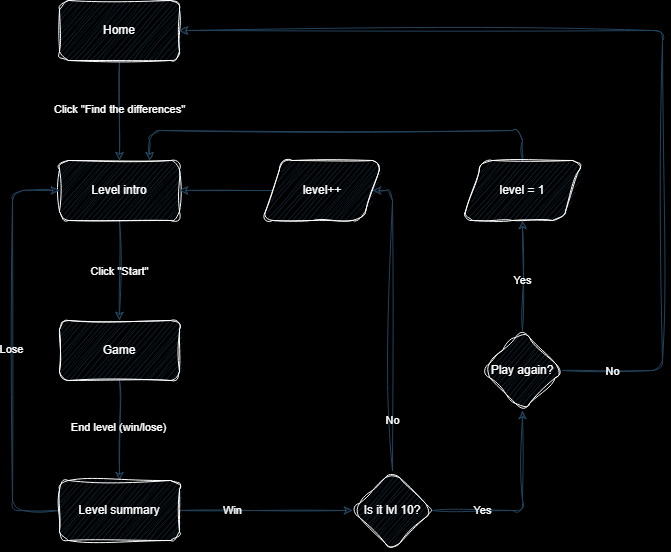

The diagram above was exported from draw.io. Its source (the exported page's mxGraphModel, read from the mxfile embedded in the PNG):
<mxGraphModel dx="1430" dy="786" grid="1" gridSize="10" guides="1" tooltips="1" connect="1" arrows="1" fold="1" page="1" pageScale="1" pageWidth="827" pageHeight="1169" background="#000000" math="0" shadow="0">
  <root>
    <mxCell id="0" />
    <mxCell id="1" parent="0" />
    <mxCell id="nZnQbOZs1F1N1zhfuQGj-1" style="edgeStyle=orthogonalEdgeStyle;rounded=1;orthogonalLoop=1;jettySize=auto;html=1;labelBackgroundColor=none;strokeColor=#23445D;fontColor=default;sketch=1;curveFitting=1;jiggle=2;" parent="1" source="nZnQbOZs1F1N1zhfuQGj-3" target="nZnQbOZs1F1N1zhfuQGj-6" edge="1">
      <mxGeometry relative="1" as="geometry" />
    </mxCell>
    <mxCell id="nZnQbOZs1F1N1zhfuQGj-2" value="Click &quot;Find the differences&quot;" style="edgeLabel;html=1;align=center;verticalAlign=middle;resizable=0;points=[];labelBackgroundColor=none;fontColor=#FFFFFF;rounded=1;sketch=1;curveFitting=1;jiggle=2;" parent="nZnQbOZs1F1N1zhfuQGj-1" connectable="0" vertex="1">
      <mxGeometry x="-0.0381" relative="1" as="geometry">
        <mxPoint as="offset" />
      </mxGeometry>
    </mxCell>
    <mxCell id="nZnQbOZs1F1N1zhfuQGj-3" value="Home" style="rounded=1;whiteSpace=wrap;html=1;labelBackgroundColor=none;fillColor=#182E3E;strokeColor=#FFFFFF;fontColor=#FFFFFF;sketch=1;curveFitting=1;jiggle=2;" parent="1" vertex="1">
      <mxGeometry x="87" y="40" width="120" height="60" as="geometry" />
    </mxCell>
    <mxCell id="nZnQbOZs1F1N1zhfuQGj-4" style="edgeStyle=orthogonalEdgeStyle;rounded=1;orthogonalLoop=1;jettySize=auto;html=1;exitX=0.5;exitY=1;exitDx=0;exitDy=0;entryX=0.5;entryY=0;entryDx=0;entryDy=0;labelBackgroundColor=none;strokeColor=#23445D;fontColor=default;sketch=1;curveFitting=1;jiggle=2;" parent="1" source="nZnQbOZs1F1N1zhfuQGj-6" target="nZnQbOZs1F1N1zhfuQGj-9" edge="1">
      <mxGeometry relative="1" as="geometry" />
    </mxCell>
    <mxCell id="nZnQbOZs1F1N1zhfuQGj-5" value="Click &quot;Start&quot;" style="edgeLabel;html=1;align=center;verticalAlign=middle;resizable=0;points=[];labelBackgroundColor=none;fontColor=#FFFFFF;rounded=1;sketch=1;curveFitting=1;jiggle=2;" parent="nZnQbOZs1F1N1zhfuQGj-4" connectable="0" vertex="1">
      <mxGeometry x="0.0029" relative="1" as="geometry">
        <mxPoint as="offset" />
      </mxGeometry>
    </mxCell>
    <mxCell id="nZnQbOZs1F1N1zhfuQGj-6" value="Level intro" style="rounded=1;whiteSpace=wrap;html=1;labelBackgroundColor=none;fillColor=#182E3E;strokeColor=#FFFFFF;fontColor=#FFFFFF;sketch=1;curveFitting=1;jiggle=2;" parent="1" vertex="1">
      <mxGeometry x="87" y="200" width="120" height="60" as="geometry" />
    </mxCell>
    <mxCell id="nZnQbOZs1F1N1zhfuQGj-7" style="edgeStyle=orthogonalEdgeStyle;rounded=1;orthogonalLoop=1;jettySize=auto;html=1;entryX=0.5;entryY=0;entryDx=0;entryDy=0;labelBackgroundColor=none;strokeColor=#23445D;fontColor=default;sketch=1;curveFitting=1;jiggle=2;" parent="1" source="nZnQbOZs1F1N1zhfuQGj-9" target="nZnQbOZs1F1N1zhfuQGj-14" edge="1">
      <mxGeometry relative="1" as="geometry" />
    </mxCell>
    <mxCell id="nZnQbOZs1F1N1zhfuQGj-8" value="End level (win/lose)" style="edgeLabel;html=1;align=center;verticalAlign=middle;resizable=0;points=[];labelBackgroundColor=none;fontColor=#FFFFFF;rounded=1;sketch=1;curveFitting=1;jiggle=2;" parent="nZnQbOZs1F1N1zhfuQGj-7" connectable="0" vertex="1">
      <mxGeometry x="-0.0771" y="-1" relative="1" as="geometry">
        <mxPoint as="offset" />
      </mxGeometry>
    </mxCell>
    <mxCell id="nZnQbOZs1F1N1zhfuQGj-9" value="Game" style="rounded=1;whiteSpace=wrap;html=1;labelBackgroundColor=none;fillColor=#182E3E;strokeColor=#FFFFFF;fontColor=#FFFFFF;sketch=1;curveFitting=1;jiggle=2;" parent="1" vertex="1">
      <mxGeometry x="87" y="360" width="120" height="60" as="geometry" />
    </mxCell>
    <mxCell id="nZnQbOZs1F1N1zhfuQGj-10" style="edgeStyle=orthogonalEdgeStyle;rounded=1;orthogonalLoop=1;jettySize=auto;html=1;entryX=0;entryY=0.5;entryDx=0;entryDy=0;labelBackgroundColor=none;strokeColor=#23445D;fontColor=default;sketch=1;curveFitting=1;jiggle=2;" parent="1" source="nZnQbOZs1F1N1zhfuQGj-14" target="nZnQbOZs1F1N1zhfuQGj-6" edge="1">
      <mxGeometry relative="1" as="geometry">
        <Array as="points">
          <mxPoint x="40" y="550" />
          <mxPoint x="40" y="230" />
        </Array>
      </mxGeometry>
    </mxCell>
    <mxCell id="nZnQbOZs1F1N1zhfuQGj-11" value="Lose" style="edgeLabel;html=1;align=center;verticalAlign=middle;resizable=0;points=[];labelBackgroundColor=none;fontColor=#FFFFFF;rounded=1;sketch=1;curveFitting=1;jiggle=2;" parent="nZnQbOZs1F1N1zhfuQGj-10" connectable="0" vertex="1">
      <mxGeometry x="0.005" y="1" relative="1" as="geometry">
        <mxPoint as="offset" />
      </mxGeometry>
    </mxCell>
    <mxCell id="nZnQbOZs1F1N1zhfuQGj-12" style="edgeStyle=orthogonalEdgeStyle;rounded=1;orthogonalLoop=1;jettySize=auto;html=1;exitX=1;exitY=0.5;exitDx=0;exitDy=0;labelBackgroundColor=none;strokeColor=#23445D;fontColor=default;sketch=1;curveFitting=1;jiggle=2;" parent="1" source="nZnQbOZs1F1N1zhfuQGj-14" target="nZnQbOZs1F1N1zhfuQGj-19" edge="1">
      <mxGeometry relative="1" as="geometry" />
    </mxCell>
    <mxCell id="nZnQbOZs1F1N1zhfuQGj-13" value="Win" style="edgeLabel;html=1;align=center;verticalAlign=middle;resizable=0;points=[];labelBackgroundColor=none;fontColor=#FFFFFF;rounded=1;sketch=1;curveFitting=1;jiggle=2;" parent="nZnQbOZs1F1N1zhfuQGj-12" connectable="0" vertex="1">
      <mxGeometry x="-0.2039" y="-1" relative="1" as="geometry">
        <mxPoint x="-16" y="-1" as="offset" />
      </mxGeometry>
    </mxCell>
    <mxCell id="nZnQbOZs1F1N1zhfuQGj-14" value="Level summary" style="rounded=1;whiteSpace=wrap;html=1;labelBackgroundColor=none;fillColor=#182E3E;strokeColor=#FFFFFF;fontColor=#FFFFFF;sketch=1;curveFitting=1;jiggle=2;" parent="1" vertex="1">
      <mxGeometry x="87" y="520" width="120" height="60" as="geometry" />
    </mxCell>
    <mxCell id="nZnQbOZs1F1N1zhfuQGj-15" style="edgeStyle=orthogonalEdgeStyle;rounded=1;orthogonalLoop=1;jettySize=auto;html=1;exitX=0.5;exitY=0;exitDx=0;exitDy=0;entryX=1;entryY=0.5;entryDx=0;entryDy=0;labelBackgroundColor=none;strokeColor=#23445D;fontColor=default;sketch=1;curveFitting=1;jiggle=2;" parent="1" source="nZnQbOZs1F1N1zhfuQGj-19" target="nZnQbOZs1F1N1zhfuQGj-21" edge="1">
      <mxGeometry relative="1" as="geometry">
        <mxPoint x="280" y="230" as="targetPoint" />
        <Array as="points">
          <mxPoint x="420" y="230" />
        </Array>
      </mxGeometry>
    </mxCell>
    <mxCell id="nZnQbOZs1F1N1zhfuQGj-16" value="No" style="edgeLabel;html=1;align=center;verticalAlign=middle;resizable=0;points=[];labelBackgroundColor=none;fontColor=#FFFFFF;rounded=1;sketch=1;curveFitting=1;jiggle=2;" parent="nZnQbOZs1F1N1zhfuQGj-15" connectable="0" vertex="1">
      <mxGeometry x="0.2867" y="2" relative="1" as="geometry">
        <mxPoint x="2" y="143" as="offset" />
      </mxGeometry>
    </mxCell>
    <mxCell id="nZnQbOZs1F1N1zhfuQGj-17" style="edgeStyle=orthogonalEdgeStyle;rounded=1;orthogonalLoop=1;jettySize=auto;html=1;entryX=0.5;entryY=1;entryDx=0;entryDy=0;labelBackgroundColor=none;strokeColor=#23445D;fontColor=default;sketch=1;curveFitting=1;jiggle=2;" parent="1" source="nZnQbOZs1F1N1zhfuQGj-19" target="nZnQbOZs1F1N1zhfuQGj-26" edge="1">
      <mxGeometry relative="1" as="geometry" />
    </mxCell>
    <mxCell id="nZnQbOZs1F1N1zhfuQGj-18" value="Yes" style="edgeLabel;html=1;align=center;verticalAlign=middle;resizable=0;points=[];labelBackgroundColor=none;fontColor=#FFFFFF;rounded=1;sketch=1;curveFitting=1;jiggle=2;" parent="nZnQbOZs1F1N1zhfuQGj-17" connectable="0" vertex="1">
      <mxGeometry x="-0.0214" relative="1" as="geometry">
        <mxPoint x="-40" y="3" as="offset" />
      </mxGeometry>
    </mxCell>
    <mxCell id="nZnQbOZs1F1N1zhfuQGj-19" value="Is it lvl 10?" style="rhombus;whiteSpace=wrap;html=1;labelBackgroundColor=none;fillColor=#182E3E;strokeColor=#FFFFFF;fontColor=#FFFFFF;rounded=1;sketch=1;curveFitting=1;jiggle=2;" parent="1" vertex="1">
      <mxGeometry x="380" y="510" width="80" height="80" as="geometry" />
    </mxCell>
    <mxCell id="nZnQbOZs1F1N1zhfuQGj-20" style="edgeStyle=orthogonalEdgeStyle;rounded=1;orthogonalLoop=1;jettySize=auto;html=1;labelBackgroundColor=none;strokeColor=#23445D;fontColor=default;sketch=1;curveFitting=1;jiggle=2;" parent="1" source="nZnQbOZs1F1N1zhfuQGj-21" target="nZnQbOZs1F1N1zhfuQGj-6" edge="1">
      <mxGeometry relative="1" as="geometry" />
    </mxCell>
    <mxCell id="nZnQbOZs1F1N1zhfuQGj-21" value="level++" style="shape=parallelogram;perimeter=parallelogramPerimeter;whiteSpace=wrap;html=1;fixedSize=1;labelBackgroundColor=none;fillColor=#182E3E;strokeColor=#FFFFFF;fontColor=#FFFFFF;rounded=1;sketch=1;curveFitting=1;jiggle=2;" parent="1" vertex="1">
      <mxGeometry x="290" y="200" width="120" height="60" as="geometry" />
    </mxCell>
    <mxCell id="nZnQbOZs1F1N1zhfuQGj-22" style="edgeStyle=orthogonalEdgeStyle;rounded=1;orthogonalLoop=1;jettySize=auto;html=1;entryX=0.5;entryY=1;entryDx=0;entryDy=0;labelBackgroundColor=none;strokeColor=#23445D;fontColor=default;sketch=1;curveFitting=1;jiggle=2;" parent="1" source="nZnQbOZs1F1N1zhfuQGj-26" target="nZnQbOZs1F1N1zhfuQGj-28" edge="1">
      <mxGeometry relative="1" as="geometry" />
    </mxCell>
    <mxCell id="nZnQbOZs1F1N1zhfuQGj-23" value="Yes" style="edgeLabel;html=1;align=center;verticalAlign=middle;resizable=0;points=[];labelBackgroundColor=none;fontColor=#FFFFFF;rounded=1;sketch=1;curveFitting=1;jiggle=2;" parent="nZnQbOZs1F1N1zhfuQGj-22" connectable="0" vertex="1">
      <mxGeometry x="-0.0079" relative="1" as="geometry">
        <mxPoint y="4" as="offset" />
      </mxGeometry>
    </mxCell>
    <mxCell id="nZnQbOZs1F1N1zhfuQGj-24" style="edgeStyle=orthogonalEdgeStyle;rounded=1;orthogonalLoop=1;jettySize=auto;html=1;entryX=1;entryY=0.5;entryDx=0;entryDy=0;labelBackgroundColor=none;strokeColor=#23445D;fontColor=default;sketch=1;curveFitting=1;jiggle=2;" parent="1" source="nZnQbOZs1F1N1zhfuQGj-26" target="nZnQbOZs1F1N1zhfuQGj-3" edge="1">
      <mxGeometry relative="1" as="geometry">
        <Array as="points">
          <mxPoint x="690" y="410" />
          <mxPoint x="690" y="70" />
        </Array>
      </mxGeometry>
    </mxCell>
    <mxCell id="nZnQbOZs1F1N1zhfuQGj-25" value="No" style="edgeLabel;html=1;align=center;verticalAlign=middle;resizable=0;points=[];labelBackgroundColor=none;fontColor=#FFFFFF;rounded=1;sketch=1;curveFitting=1;jiggle=2;" parent="nZnQbOZs1F1N1zhfuQGj-24" connectable="0" vertex="1">
      <mxGeometry x="-0.442" y="-1" relative="1" as="geometry">
        <mxPoint x="-51" y="158" as="offset" />
      </mxGeometry>
    </mxCell>
    <mxCell id="nZnQbOZs1F1N1zhfuQGj-26" value="Play again?" style="rhombus;whiteSpace=wrap;html=1;labelBackgroundColor=none;fillColor=#182E3E;strokeColor=#FFFFFF;fontColor=#FFFFFF;rounded=1;sketch=1;curveFitting=1;jiggle=2;" parent="1" vertex="1">
      <mxGeometry x="510" y="370" width="80" height="80" as="geometry" />
    </mxCell>
    <mxCell id="nZnQbOZs1F1N1zhfuQGj-27" style="edgeStyle=orthogonalEdgeStyle;rounded=1;orthogonalLoop=1;jettySize=auto;html=1;entryX=0.75;entryY=0;entryDx=0;entryDy=0;labelBackgroundColor=none;strokeColor=#23445D;fontColor=default;sketch=1;curveFitting=1;jiggle=2;" parent="1" source="nZnQbOZs1F1N1zhfuQGj-28" target="nZnQbOZs1F1N1zhfuQGj-6" edge="1">
      <mxGeometry relative="1" as="geometry">
        <Array as="points">
          <mxPoint x="550" y="170" />
          <mxPoint x="177" y="170" />
        </Array>
      </mxGeometry>
    </mxCell>
    <mxCell id="nZnQbOZs1F1N1zhfuQGj-28" value="level = 1" style="shape=parallelogram;perimeter=parallelogramPerimeter;whiteSpace=wrap;html=1;fixedSize=1;labelBackgroundColor=none;fillColor=#182E3E;strokeColor=#FFFFFF;fontColor=#FFFFFF;rounded=1;sketch=1;curveFitting=1;jiggle=2;" parent="1" vertex="1">
      <mxGeometry x="490" y="200" width="120" height="60" as="geometry" />
    </mxCell>
  </root>
</mxGraphModel>